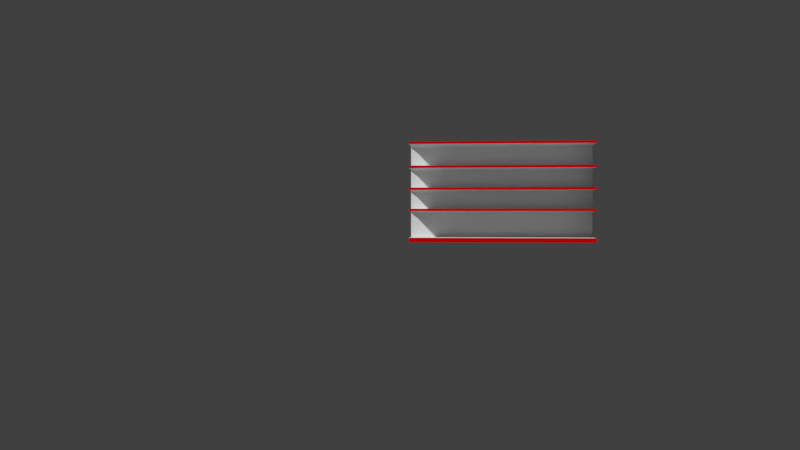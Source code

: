 # Source: estante2.blend  (saved by Blender 2.78.0; exported with 4.5.12 LTS)
import bpy
from mathutils import Matrix  # noqa: F401  (used for matrix-valued properties, if any)

bpy.ops.wm.read_factory_settings(use_empty=True)
scene = bpy.context.scene
scene.name = 'Scene'

# ---- collections
col_collection_1 = bpy.data.collections.new('Collection 1'); scene.collection.children.link(col_collection_1)

# ---- materials (node trees are filled in below, after node groups)
mat_red = bpy.data.materials.new('red')
mat_red.alpha_threshold = 0.0
mat_red.use_transparent_shadow = False
mat_red.diffuse_color = (0.8, 0.004563, 0.0, 1.0)
mat_red.roughness = 0.5
mat_white = bpy.data.materials.new('white')
mat_white.alpha_threshold = 0.0
mat_white.use_transparent_shadow = False
mat_white.roughness = 0.5
mat_material_002 = bpy.data.materials.new('Material.002')
mat_material_002.alpha_threshold = 0.0
mat_material_002.use_transparent_shadow = False
mat_material_002.roughness = 0.5
mat_red_006 = bpy.data.materials.new('red.006')
mat_red_006.alpha_threshold = 0.0
mat_red_006.use_transparent_shadow = False
mat_red_006.diffuse_color = (0.8, 0.0, 0.001472, 1.0)
mat_red_006.roughness = 0.5
mat_white_005 = bpy.data.materials.new('white.005')
mat_white_005.alpha_threshold = 0.0
mat_white_005.use_transparent_shadow = False
mat_white_005.roughness = 0.5
mat_red_008 = bpy.data.materials.new('red.008')
mat_red_008.alpha_threshold = 0.0
mat_red_008.use_transparent_shadow = False
mat_red_008.diffuse_color = (0.8, 0.0, 0.0007974, 1.0)
mat_red_008.roughness = 0.5
mat_material = bpy.data.materials.new('Material')
mat_material.alpha_threshold = 0.0
mat_material.use_transparent_shadow = False
mat_material.roughness = 0.5
mat_material.line_color = (0.0, 0.0, 0.0, 1.0)
mat_r = bpy.data.materials.new('r')
mat_r.alpha_threshold = 0.0
mat_r.use_transparent_shadow = False
mat_r.diffuse_color = (0.8, 0.0, 0.0008814, 1.0)
mat_r.roughness = 0.5
mat_material_001 = bpy.data.materials.new('Material.001')
mat_material_001.alpha_threshold = 0.0
mat_material_001.use_transparent_shadow = False
mat_material_001.roughness = 0.5
mat_red_005 = bpy.data.materials.new('red.005')
mat_red_005.alpha_threshold = 0.0
mat_red_005.use_transparent_shadow = False
mat_red_005.diffuse_color = (0.8, 0.0, 0.0, 1.0)
mat_red_005.roughness = 0.5

# ---- material node trees

# ---- world
world_world = bpy.data.worlds.new('World'); scene.world = world_world
world_world.color = (0.05088, 0.05088, 0.05088)
world_world.use_sun_shadow = False
world_world.sun_shadow_jitter_overblur = 0.0
world_world.cycles.sampling_method = 'MANUAL'

# ---- cameras
cam_camera_001 = bpy.data.cameras.new('Camera.001')
cam_camera_001.clip_end = 100.0
cam_camera_001.lens = 35.0
cam_camera_001.sensor_width = 32.0
cam_camera_001.sensor_height = 18.0
cam_camera_001.display_size = 2.0
cam_camera_001.dof.focus_distance = 0.0
cam_camera_001.dof.aperture_fstop = 128.0
cam_camera_001.dof.aperture_blades = 6

# ---- meshes
me_cube_024 = bpy.data.meshes.new('Cube.024')
me_cube_024.from_pydata([(-1.0, -1.0, -1.0), (-1.0, -1.0, 1.0), (-1.0, 1.0, -1.0), (-1.0, 1.0, 1.0), (1.0, -1.0, -2.179), (1.0, -1.0, 1.0), (1.0, 1.0, -2.179), (1.0, 1.0, 1.0), (0.9362, 1.0, -2.203), (0.9362, 1.0, 1.0), (0.9362, -1.0, -2.203), (0.9362, -1.0, 1.0), (0.8689, 1.0, -2.069), (0.8689, -1.0, 1.0), (0.8689, 1.0, 1.0), (0.8689, -1.0, -2.069), (0.8078, 1.0, -1.743), (0.8078, -1.0, 1.0), (0.8078, 1.0, 1.0), (0.8078, -1.0, -1.743), (0.7446, 1.0, -1.396), (0.7446, -1.0, 1.0), (0.7446, 1.0, 1.0), (0.7446, -1.0, -1.396), (0.687, 1.0, -1.131), (0.687, -1.0, 1.0), (0.687, 1.0, 1.0), (0.687, -1.0, -1.131), (0.6353, 1.0, -0.9697), (0.6353, -1.0, 1.0), (0.6353, 1.0, 1.0), (0.6353, -1.0, -0.9697)], [], [(0, 1, 3, 2), (8, 9, 7, 6), (6, 7, 5, 4), (31, 29, 1, 0), (8, 6, 4, 10), (30, 3, 1, 29), (7, 9, 11, 5), (12, 8, 10, 15), (4, 5, 11, 10), (12, 14, 9, 8), (16, 18, 14, 12), (16, 12, 15, 19), (9, 14, 13, 11), (10, 11, 13, 15), (20, 16, 19, 23), (20, 22, 18, 16), (14, 18, 17, 13), (15, 13, 17, 19), (24, 26, 22, 20), (24, 20, 23, 27), (18, 22, 21, 17), (19, 17, 21, 23), (28, 24, 27, 31), (28, 30, 26, 24), (22, 26, 25, 21), (23, 21, 25, 27), (2, 3, 30, 28), (2, 28, 31, 0), (26, 30, 29, 25), (27, 25, 29, 31)])
me_cube_024.polygons.foreach_set('material_index', [0, 1, 0, 1, 1, 1, 1, 1, 1, 1, 1, 1, 1, 1, 1, 1, 1, 1, 1, 1, 1, 1, 1, 1, 1, 1, 1, 1, 1, 1])
me_cube_024.materials.append(mat_red)
me_cube_024.materials.append(mat_white)
me_cube_024.use_remesh_preserve_volume = False
me_cube_024.use_remesh_preserve_attributes = False
me_cube_024.use_mirror_vertex_groups = False
me_cube_024.update()
me_cube_019 = bpy.data.meshes.new('Cube.019')
me_cube_019.from_pydata([(-1.0, -1.0, -1.0), (-1.0, -1.0, 1.0), (-1.0, 1.0, -1.0), (-1.0, 1.0, 1.0), (1.0, -1.0, -2.179), (1.0, -1.0, 1.0), (1.0, 1.0, -2.179), (1.0, 1.0, 1.0), (0.9362, 1.0, -2.203), (0.9362, 1.0, 1.0), (0.9362, -1.0, -2.203), (0.9362, -1.0, 1.0), (0.8689, 1.0, -2.069), (0.8689, -1.0, 1.0), (0.8689, 1.0, 1.0), (0.8689, -1.0, -2.069), (0.8078, 1.0, -1.743), (0.8078, -1.0, 1.0), (0.8078, 1.0, 1.0), (0.8078, -1.0, -1.743), (0.7446, 1.0, -1.396), (0.7446, -1.0, 1.0), (0.7446, 1.0, 1.0), (0.7446, -1.0, -1.396), (0.687, 1.0, -1.131), (0.687, -1.0, 1.0), (0.687, 1.0, 1.0), (0.687, -1.0, -1.131), (0.6353, 1.0, -0.9697), (0.6353, -1.0, 1.0), (0.6353, 1.0, 1.0), (0.6353, -1.0, -0.9697)], [], [(0, 1, 3, 2), (8, 9, 7, 6), (6, 7, 5, 4), (31, 29, 1, 0), (8, 6, 4, 10), (30, 3, 1, 29), (7, 9, 11, 5), (12, 8, 10, 15), (4, 5, 11, 10), (12, 14, 9, 8), (16, 18, 14, 12), (16, 12, 15, 19), (9, 14, 13, 11), (10, 11, 13, 15), (20, 16, 19, 23), (20, 22, 18, 16), (14, 18, 17, 13), (15, 13, 17, 19), (24, 26, 22, 20), (24, 20, 23, 27), (18, 22, 21, 17), (19, 17, 21, 23), (28, 24, 27, 31), (28, 30, 26, 24), (22, 26, 25, 21), (23, 21, 25, 27), (2, 3, 30, 28), (2, 28, 31, 0), (26, 30, 29, 25), (27, 25, 29, 31)])
me_cube_019.polygons.foreach_set('material_index', [1, 0, 0, 0, 0, 0, 0, 0, 0, 0, 0, 0, 0, 0, 0, 0, 0, 0, 0, 0, 0, 0, 0, 0, 0, 0, 0, 0, 0, 0])
me_cube_019.materials.append(mat_material_002)
me_cube_019.materials.append(mat_red_006)
me_cube_019.use_remesh_preserve_volume = False
me_cube_019.use_remesh_preserve_attributes = False
me_cube_019.use_mirror_vertex_groups = False
me_cube_019.update()
me_cube_018 = bpy.data.meshes.new('Cube.018')
me_cube_018.from_pydata([(-1.0, -1.0, -1.0), (-1.0, -1.0, 1.0), (-1.0, 1.0, -1.0), (-1.0, 1.0, 1.0), (1.0, -1.0, -2.179), (1.0, -1.0, 1.0), (1.0, 1.0, -2.179), (1.0, 1.0, 1.0), (0.9362, 1.0, -2.203), (0.9362, 1.0, 1.0), (0.9362, -1.0, -2.203), (0.9362, -1.0, 1.0), (0.8689, 1.0, -2.069), (0.8689, -1.0, 1.0), (0.8689, 1.0, 1.0), (0.8689, -1.0, -2.069), (0.8078, 1.0, -1.743), (0.8078, -1.0, 1.0), (0.8078, 1.0, 1.0), (0.8078, -1.0, -1.743), (0.7446, 1.0, -1.396), (0.7446, -1.0, 1.0), (0.7446, 1.0, 1.0), (0.7446, -1.0, -1.396), (0.687, 1.0, -1.131), (0.687, -1.0, 1.0), (0.687, 1.0, 1.0), (0.687, -1.0, -1.131), (0.6353, 1.0, -0.9697), (0.6353, -1.0, 1.0), (0.6353, 1.0, 1.0), (0.6353, -1.0, -0.9697)], [], [(0, 1, 3, 2), (8, 9, 7, 6), (6, 7, 5, 4), (31, 29, 1, 0), (8, 6, 4, 10), (30, 3, 1, 29), (7, 9, 11, 5), (12, 8, 10, 15), (4, 5, 11, 10), (12, 14, 9, 8), (16, 18, 14, 12), (16, 12, 15, 19), (9, 14, 13, 11), (10, 11, 13, 15), (20, 16, 19, 23), (20, 22, 18, 16), (14, 18, 17, 13), (15, 13, 17, 19), (24, 26, 22, 20), (24, 20, 23, 27), (18, 22, 21, 17), (19, 17, 21, 23), (28, 24, 27, 31), (28, 30, 26, 24), (22, 26, 25, 21), (23, 21, 25, 27), (2, 3, 30, 28), (2, 28, 31, 0), (26, 30, 29, 25), (27, 25, 29, 31)])
me_cube_018.polygons.foreach_set('material_index', [1, 0, 0, 0, 0, 0, 0, 0, 0, 0, 0, 0, 0, 0, 0, 0, 0, 0, 0, 0, 0, 0, 0, 0, 0, 0, 0, 0, 0, 0])
me_cube_018.materials.append(mat_white_005)
me_cube_018.materials.append(mat_red_008)
me_cube_018.use_remesh_preserve_volume = False
me_cube_018.use_remesh_preserve_attributes = False
me_cube_018.use_mirror_vertex_groups = False
me_cube_018.update()
me_cube_015 = bpy.data.meshes.new('Cube.015')
me_cube_015.from_pydata([(-1.0, -1.0, -1.0), (-1.0, -1.0, 1.0), (-1.0, 1.0, -1.0), (-1.0, 1.0, 1.0), (1.0, -1.0, -2.179), (1.0, -1.0, 1.0), (1.0, 1.0, -2.179), (1.0, 1.0, 1.0), (0.9362, 1.0, -2.203), (0.9362, 1.0, 1.0), (0.9362, -1.0, -2.203), (0.9362, -1.0, 1.0), (0.8689, 1.0, -2.069), (0.8689, -1.0, 1.0), (0.8689, 1.0, 1.0), (0.8689, -1.0, -2.069), (0.8078, 1.0, -1.743), (0.8078, -1.0, 1.0), (0.8078, 1.0, 1.0), (0.8078, -1.0, -1.743), (0.7446, 1.0, -1.396), (0.7446, -1.0, 1.0), (0.7446, 1.0, 1.0), (0.7446, -1.0, -1.396), (0.687, 1.0, -1.131), (0.687, -1.0, 1.0), (0.687, 1.0, 1.0), (0.687, -1.0, -1.131), (0.6353, 1.0, -0.9697), (0.6353, -1.0, 1.0), (0.6353, 1.0, 1.0), (0.6353, -1.0, -0.9697)], [], [(0, 1, 3, 2), (8, 9, 7, 6), (6, 7, 5, 4), (31, 29, 1, 0), (8, 6, 4, 10), (30, 3, 1, 29), (7, 9, 11, 5), (12, 8, 10, 15), (4, 5, 11, 10), (12, 14, 9, 8), (16, 18, 14, 12), (16, 12, 15, 19), (9, 14, 13, 11), (10, 11, 13, 15), (20, 16, 19, 23), (20, 22, 18, 16), (14, 18, 17, 13), (15, 13, 17, 19), (24, 26, 22, 20), (24, 20, 23, 27), (18, 22, 21, 17), (19, 17, 21, 23), (28, 24, 27, 31), (28, 30, 26, 24), (22, 26, 25, 21), (23, 21, 25, 27), (2, 3, 30, 28), (2, 28, 31, 0), (26, 30, 29, 25), (27, 25, 29, 31)])
me_cube_015.polygons.foreach_set('material_index', [1, 0, 0, 0, 0, 0, 0, 0, 0, 0, 0, 0, 0, 0, 0, 0, 0, 0, 0, 0, 0, 0, 0, 0, 0, 0, 0, 0, 0, 0])
me_cube_015.materials.append(mat_material)
me_cube_015.materials.append(mat_r)
me_cube_015.use_remesh_preserve_volume = False
me_cube_015.use_remesh_preserve_attributes = False
me_cube_015.use_mirror_vertex_groups = False
me_cube_015.update()
me_cube_002 = bpy.data.meshes.new('Cube.002')
me_cube_002.from_pydata([(-1.0, -1.0, -1.0), (-1.0, -1.0, 1.0), (-1.0, 1.0, -1.0), (-1.0, 1.0, 1.0), (1.0, -1.0, -1.0), (1.0, -1.0, 1.0), (1.0, 1.0, -1.0), (1.0, 1.0, 1.0)], [], [(0, 1, 3, 2), (2, 3, 7, 6), (6, 7, 5, 4), (4, 5, 1, 0), (2, 6, 4, 0), (7, 3, 1, 5)])
me_cube_002.materials.append(mat_material)
me_cube_002.materials.append(None)
me_cube_002.use_remesh_preserve_volume = False
me_cube_002.use_remesh_preserve_attributes = False
me_cube_002.use_mirror_vertex_groups = False
me_cube_002.update()
me_cube_001 = bpy.data.meshes.new('Cube.001')
me_cube_001.from_pydata([(-1.0, -1.0, -1.0), (-1.0, -1.0, 1.0), (-1.0, 1.0, -1.0), (-1.0, 1.0, 1.0), (1.0, -1.0, -1.0), (1.0, -1.0, 1.0), (1.0, 1.0, -1.0), (1.0, 1.0, 1.0)], [], [(0, 1, 3, 2), (2, 3, 7, 6), (6, 7, 5, 4), (4, 5, 1, 0), (2, 6, 4, 0), (7, 3, 1, 5)])
me_cube_001.polygons.foreach_set('material_index', [1, 0, 1, 0, 0, 0])
me_cube_001.materials.append(mat_material_001)
me_cube_001.materials.append(mat_red_005)
me_cube_001.use_remesh_preserve_volume = False
me_cube_001.use_remesh_preserve_attributes = False
me_cube_001.use_mirror_vertex_groups = False
me_cube_001.update()

# ---- objects
ob_camera = bpy.data.objects.new('Camera', cam_camera_001)
ob_cube_005 = bpy.data.objects.new('Cube.005', me_cube_024)
ob_cube_002 = bpy.data.objects.new('Cube.002', me_cube_019)
ob_cube_007 = bpy.data.objects.new('Cube.007', me_cube_018)
ob_cube_009 = bpy.data.objects.new('Cube.009', me_cube_015)
ob_cube_001 = bpy.data.objects.new('Cube.001', me_cube_002)
ob_cube = bpy.data.objects.new('Cube', me_cube_001)

# ---- transforms, parenting, visibility, modifiers, constraints
ob_camera.location = (78.35, -2.422, 2.77)
ob_camera.rotation_euler = (1.554, -1.141e-06, 1.655)
ob_camera.lineart.crease_threshold = 0.0
ob_cube_005.location = (1.469, -0.0354, 2.805)
ob_cube_005.rotation_euler = (0.0, 0.0, 3.141)
ob_cube_005.scale = (1.353, 8.009, 0.1031)
ob_cube_005.lineart.crease_threshold = 0.0
ob_cube_002.location = (1.469, -0.0354, 4.636)
ob_cube_002.rotation_euler = (0.0, 0.0, 3.141)
ob_cube_002.scale = (1.353, 8.009, 0.1031)
ob_cube_002.lineart.crease_threshold = 0.0
ob_cube_007.location = (1.469, -0.0354, 6.535)
ob_cube_007.rotation_euler = (0.0, 0.0, 3.141)
ob_cube_007.scale = (1.353, 8.009, 0.1031)
ob_cube_007.lineart.crease_threshold = 0.0
ob_cube_009.location = (1.469, -0.0354, 8.608)
ob_cube_009.rotation_euler = (0.0, 0.0, 3.141)
ob_cube_009.scale = (1.353, 8.009, 0.1031)
ob_cube_009.lineart.crease_threshold = 0.0
ob_cube_001.location = (0.0, -0.02238, 4.537)
ob_cube_001.scale = (-0.117, 8.01, 4.173)
ob_cube_001.lineart.crease_threshold = 0.0
ob_cube.location = (1.304, -0.02238, 0.1977)
ob_cube.scale = (-1.413, 8.012, 0.1918)
ob_cube.lineart.crease_threshold = 0.0

# ---- collection membership
col_collection_1.objects.link(ob_camera)
col_collection_1.objects.link(ob_cube_005)
col_collection_1.objects.link(ob_cube_002)
col_collection_1.objects.link(ob_cube_007)
col_collection_1.objects.link(ob_cube_009)
col_collection_1.objects.link(ob_cube_001)
col_collection_1.objects.link(ob_cube)

# ---- scene / render settings (as saved in the file)
scene.camera = ob_camera
scene.frame_start = 1; scene.frame_end = 250; scene.frame_set(1)
scene.render.engine = 'BLENDER_EEVEE_NEXT'
scene.render.resolution_percentage = 50
scene.render.dither_intensity = 0.0
scene.cycles.use_denoising = False
scene.cycles.samples = 128
scene.cycles.sampling_pattern = 'TABULATED_SOBOL'
scene.cycles.light_sampling_threshold = 0.0
scene.cycles.use_adaptive_sampling = False
scene.cycles.use_light_tree = False
scene.cycles.blur_glossy = 0.0
scene.cycles.sample_clamp_indirect = 0.0
scene.view_settings.view_transform = 'Standard'
bpy.context.view_layer.update()

# ---- added for rendering (the .blend has no usable light): sun
light_auto_sun = bpy.data.lights.new('AutoSun', 'SUN')
light_auto_sun.energy = 3.0
light_auto_sun.angle = 0.0523599
ob_auto_sun = bpy.data.objects.new('AutoSun', light_auto_sun)
scene.collection.objects.link(ob_auto_sun)
ob_auto_sun.rotation_euler = (0.872665, 0.174533, 0.523599)
bpy.context.view_layer.update()

